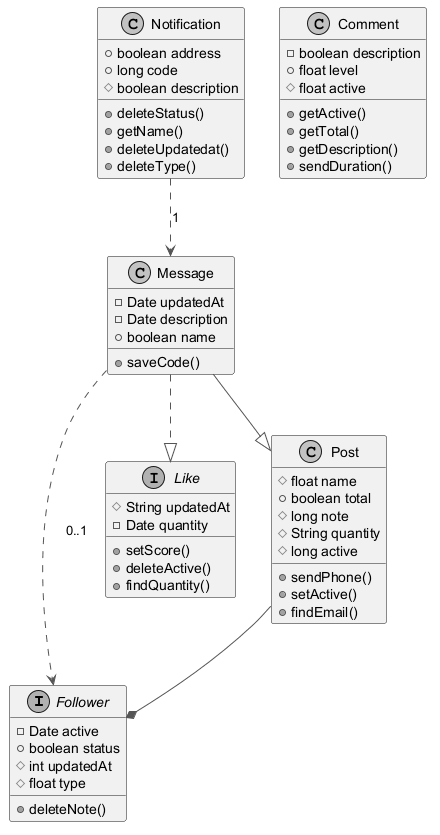

The diagram above was rendered by PlantUML. Its source (embedded in the PNG):
@startuml
skinparam monochrome true
skinparam ArrowColor #555555
interface Follower {
  -Date active
  +boolean status
  #int updatedAt
  #float type
  +deleteNote()
}
interface Like {
  #String updatedAt
  -Date quantity
  +setScore()
  +deleteActive()
  +findQuantity()
}
class Comment {
  -boolean description
  +float level
  #float active
  +getActive()
  +getTotal()
  +getDescription()
  +sendDuration()
}
class Message {
  -Date updatedAt
  -Date description
  +boolean name
  +saveCode()
}
class Notification {
  +boolean address
  +long code
  #boolean description
  +deleteStatus()
  +getName()
  +deleteUpdatedat()
  +deleteType()
}
class Post {
  #float name
  +boolean total
  #long note
  #String quantity
  #long active
  +sendPhone()
  +setActive()
  +findEmail()
}
Notification ..> Message : "1"
Message ..> Follower : "0..1"
Message ..|> Like
Post --* Follower
Message --|> Post
@enduml